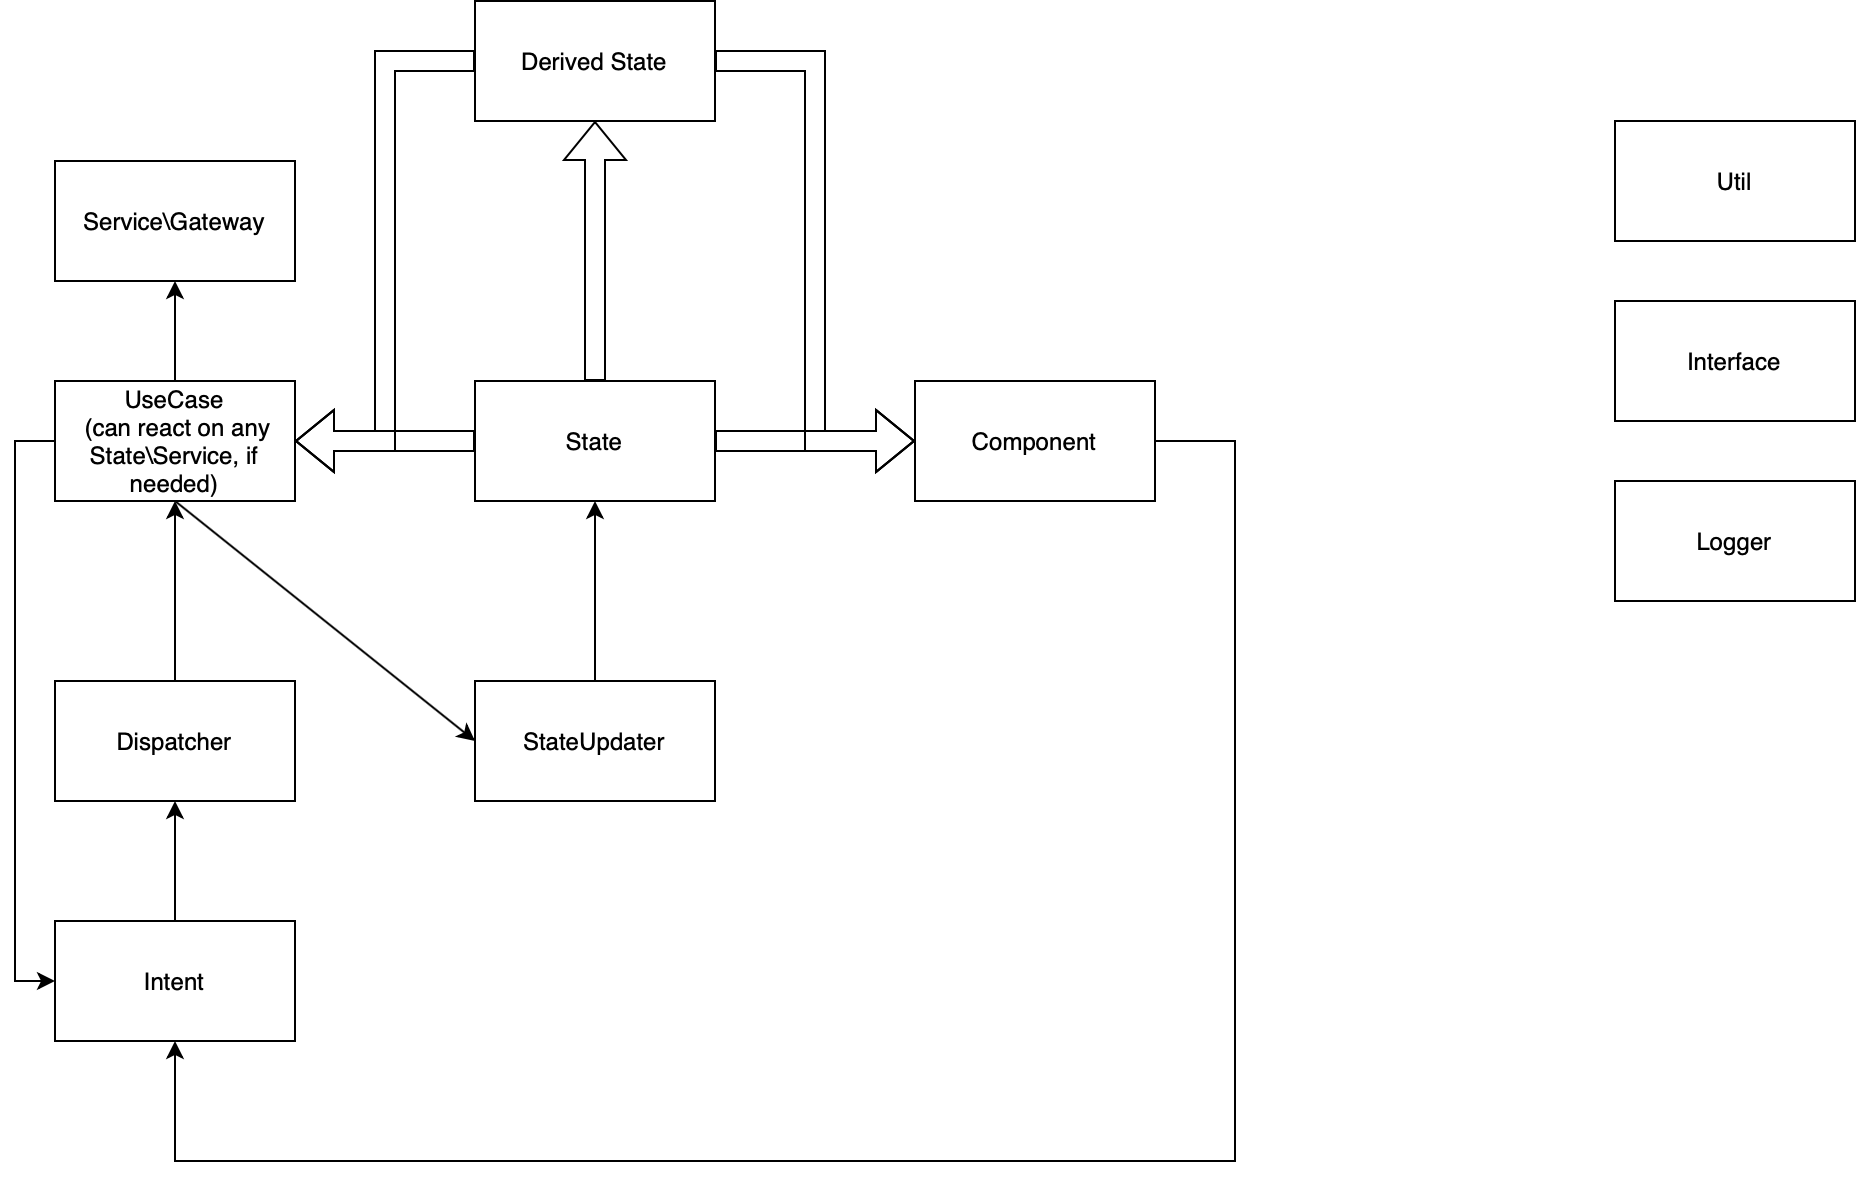

The diagram above was exported from draw.io. Its source (the exported page's mxGraphModel, read from the mxfile embedded in the PNG):
<mxGraphModel dx="658" dy="579" grid="0" gridSize="10" guides="1" tooltips="1" connect="1" arrows="1" fold="1" page="1" pageScale="1" pageWidth="1100" pageHeight="850" background="none" math="0" shadow="0">
  <root>
    <mxCell id="0" />
    <mxCell id="1" parent="0" />
    <mxCell id="UFck7J5Gqz62l9PdwbY_-17" style="edgeStyle=orthogonalEdgeStyle;rounded=0;orthogonalLoop=1;jettySize=auto;html=1;entryX=1;entryY=0.5;entryDx=0;entryDy=0;shape=flexArrow;" parent="1" source="UFck7J5Gqz62l9PdwbY_-1" target="UFck7J5Gqz62l9PdwbY_-3" edge="1">
      <mxGeometry relative="1" as="geometry" />
    </mxCell>
    <mxCell id="UFck7J5Gqz62l9PdwbY_-21" style="edgeStyle=orthogonalEdgeStyle;curved=1;rounded=0;orthogonalLoop=1;jettySize=auto;html=1;shape=flexArrow;" parent="1" source="UFck7J5Gqz62l9PdwbY_-1" target="UFck7J5Gqz62l9PdwbY_-7" edge="1">
      <mxGeometry relative="1" as="geometry" />
    </mxCell>
    <mxCell id="Z70NbDictQcPdpuSaGfZ-2" value="" style="edgeStyle=orthogonalEdgeStyle;rounded=0;orthogonalLoop=1;jettySize=auto;html=1;shape=flexArrow;" parent="1" source="UFck7J5Gqz62l9PdwbY_-1" target="Z70NbDictQcPdpuSaGfZ-1" edge="1">
      <mxGeometry relative="1" as="geometry" />
    </mxCell>
    <mxCell id="UFck7J5Gqz62l9PdwbY_-1" value="&lt;div&gt;State&lt;/div&gt;" style="rounded=0;whiteSpace=wrap;html=1;" parent="1" vertex="1">
      <mxGeometry x="260" y="230" width="120" height="60" as="geometry" />
    </mxCell>
    <mxCell id="Z70NbDictQcPdpuSaGfZ-5" style="edgeStyle=orthogonalEdgeStyle;shape=flexArrow;rounded=0;orthogonalLoop=1;jettySize=auto;html=1;exitX=1;exitY=0.5;exitDx=0;exitDy=0;entryX=0;entryY=0.5;entryDx=0;entryDy=0;" parent="1" source="Z70NbDictQcPdpuSaGfZ-1" target="UFck7J5Gqz62l9PdwbY_-7" edge="1">
      <mxGeometry relative="1" as="geometry" />
    </mxCell>
    <mxCell id="Z70NbDictQcPdpuSaGfZ-7" style="edgeStyle=orthogonalEdgeStyle;shape=flexArrow;rounded=0;orthogonalLoop=1;jettySize=auto;html=1;exitX=0;exitY=0.5;exitDx=0;exitDy=0;entryX=1;entryY=0.5;entryDx=0;entryDy=0;fillColor=none;" parent="1" source="Z70NbDictQcPdpuSaGfZ-1" target="UFck7J5Gqz62l9PdwbY_-3" edge="1">
      <mxGeometry relative="1" as="geometry" />
    </mxCell>
    <mxCell id="Z70NbDictQcPdpuSaGfZ-1" value="Derived State" style="rounded=0;whiteSpace=wrap;html=1;" parent="1" vertex="1">
      <mxGeometry x="260" y="40" width="120" height="60" as="geometry" />
    </mxCell>
    <mxCell id="UFck7J5Gqz62l9PdwbY_-18" style="edgeStyle=orthogonalEdgeStyle;rounded=0;orthogonalLoop=1;jettySize=auto;html=1;" parent="1" source="UFck7J5Gqz62l9PdwbY_-2" target="UFck7J5Gqz62l9PdwbY_-1" edge="1">
      <mxGeometry relative="1" as="geometry" />
    </mxCell>
    <mxCell id="UFck7J5Gqz62l9PdwbY_-2" value="&lt;div&gt;StateUpdater&lt;/div&gt;" style="rounded=0;whiteSpace=wrap;html=1;" parent="1" vertex="1">
      <mxGeometry x="260" y="380" width="120" height="60" as="geometry" />
    </mxCell>
    <mxCell id="UFck7J5Gqz62l9PdwbY_-19" style="rounded=0;orthogonalLoop=1;jettySize=auto;html=1;entryX=0;entryY=0.5;entryDx=0;entryDy=0;exitX=0.5;exitY=1;exitDx=0;exitDy=0;" parent="1" source="UFck7J5Gqz62l9PdwbY_-3" target="UFck7J5Gqz62l9PdwbY_-2" edge="1">
      <mxGeometry relative="1" as="geometry" />
    </mxCell>
    <mxCell id="UFck7J5Gqz62l9PdwbY_-28" style="edgeStyle=elbowEdgeStyle;rounded=0;orthogonalLoop=1;jettySize=auto;html=1;exitX=0.5;exitY=0;exitDx=0;exitDy=0;" parent="1" source="UFck7J5Gqz62l9PdwbY_-3" target="UFck7J5Gqz62l9PdwbY_-6" edge="1">
      <mxGeometry relative="1" as="geometry">
        <Array as="points">
          <mxPoint x="110" y="170" />
          <mxPoint x="280" y="20" />
          <mxPoint x="110" y="180" />
          <mxPoint x="210" y="140" />
          <mxPoint x="210" y="90" />
          <mxPoint x="260" y="110" />
        </Array>
      </mxGeometry>
    </mxCell>
    <mxCell id="78S7pA328J-c46hAkHhC-3" style="edgeStyle=orthogonalEdgeStyle;rounded=0;orthogonalLoop=1;jettySize=auto;html=1;exitX=0;exitY=0.5;exitDx=0;exitDy=0;entryX=0;entryY=0.5;entryDx=0;entryDy=0;" parent="1" source="UFck7J5Gqz62l9PdwbY_-3" target="UFck7J5Gqz62l9PdwbY_-4" edge="1">
      <mxGeometry relative="1" as="geometry" />
    </mxCell>
    <mxCell id="UFck7J5Gqz62l9PdwbY_-3" value="&lt;div&gt;UseCase&lt;/div&gt;&lt;div&gt;&amp;nbsp;(can react on any State\Service, if needed)&lt;/div&gt;" style="rounded=0;whiteSpace=wrap;html=1;" parent="1" vertex="1">
      <mxGeometry x="50" y="230" width="120" height="60" as="geometry" />
    </mxCell>
    <mxCell id="78S7pA328J-c46hAkHhC-1" style="edgeStyle=orthogonalEdgeStyle;rounded=0;orthogonalLoop=1;jettySize=auto;html=1;exitX=0.5;exitY=0;exitDx=0;exitDy=0;entryX=0.5;entryY=1;entryDx=0;entryDy=0;" parent="1" source="UFck7J5Gqz62l9PdwbY_-4" target="Z70NbDictQcPdpuSaGfZ-9" edge="1">
      <mxGeometry relative="1" as="geometry" />
    </mxCell>
    <mxCell id="UFck7J5Gqz62l9PdwbY_-4" value="&lt;div&gt;Intent&lt;/div&gt;" style="rounded=0;whiteSpace=wrap;html=1;" parent="1" vertex="1">
      <mxGeometry x="50" y="500" width="120" height="60" as="geometry" />
    </mxCell>
    <mxCell id="UFck7J5Gqz62l9PdwbY_-6" value="&lt;div&gt;Service\Gateway&lt;/div&gt;" style="rounded=0;whiteSpace=wrap;html=1;" parent="1" vertex="1">
      <mxGeometry x="50" y="120" width="120" height="60" as="geometry" />
    </mxCell>
    <mxCell id="UFck7J5Gqz62l9PdwbY_-24" style="edgeStyle=orthogonalEdgeStyle;rounded=0;orthogonalLoop=1;jettySize=auto;html=1;entryX=0.5;entryY=1;entryDx=0;entryDy=0;" parent="1" source="UFck7J5Gqz62l9PdwbY_-7" target="UFck7J5Gqz62l9PdwbY_-4" edge="1">
      <mxGeometry relative="1" as="geometry">
        <Array as="points">
          <mxPoint x="640" y="260" />
          <mxPoint x="640" y="620" />
          <mxPoint x="110" y="620" />
        </Array>
      </mxGeometry>
    </mxCell>
    <mxCell id="UFck7J5Gqz62l9PdwbY_-7" value="&lt;div&gt;Component&lt;/div&gt;" style="rounded=0;whiteSpace=wrap;html=1;" parent="1" vertex="1">
      <mxGeometry x="480" y="230" width="120" height="60" as="geometry" />
    </mxCell>
    <mxCell id="UFck7J5Gqz62l9PdwbY_-8" value="Util" style="rounded=0;whiteSpace=wrap;html=1;" parent="1" vertex="1">
      <mxGeometry x="830" y="100" width="120" height="60" as="geometry" />
    </mxCell>
    <mxCell id="UFck7J5Gqz62l9PdwbY_-26" value="&lt;div&gt;Interface&lt;/div&gt;" style="rounded=0;whiteSpace=wrap;html=1;" parent="1" vertex="1">
      <mxGeometry x="830" y="190" width="120" height="60" as="geometry" />
    </mxCell>
    <mxCell id="78S7pA328J-c46hAkHhC-2" style="edgeStyle=orthogonalEdgeStyle;rounded=0;orthogonalLoop=1;jettySize=auto;html=1;exitX=0.5;exitY=0;exitDx=0;exitDy=0;entryX=0.5;entryY=1;entryDx=0;entryDy=0;" parent="1" source="Z70NbDictQcPdpuSaGfZ-9" target="UFck7J5Gqz62l9PdwbY_-3" edge="1">
      <mxGeometry relative="1" as="geometry" />
    </mxCell>
    <mxCell id="Z70NbDictQcPdpuSaGfZ-9" value="&lt;div&gt;Dispatcher&lt;/div&gt;" style="rounded=0;whiteSpace=wrap;html=1;" parent="1" vertex="1">
      <mxGeometry x="50" y="380" width="120" height="60" as="geometry" />
    </mxCell>
    <mxCell id="Z70NbDictQcPdpuSaGfZ-10" value="&lt;div&gt;Logger&lt;/div&gt;" style="rounded=0;whiteSpace=wrap;html=1;" parent="1" vertex="1">
      <mxGeometry x="830" y="280" width="120" height="60" as="geometry" />
    </mxCell>
  </root>
</mxGraphModel>